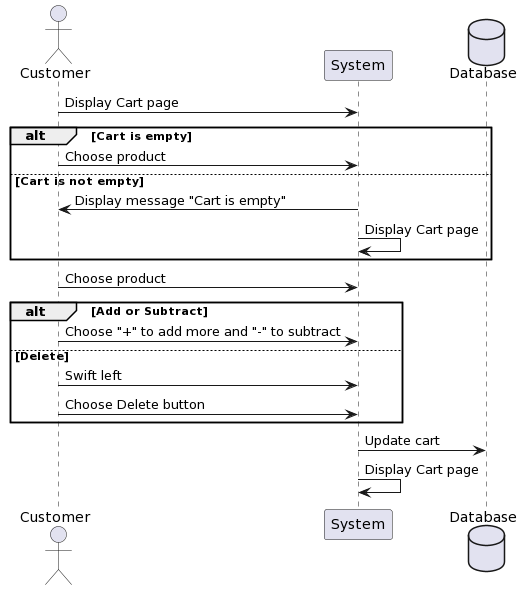

The diagram above was rendered by PlantUML. Its source (embedded in the PNG):
@startuml
actor Customer
    participant System
    database Database

    Customer -> System: Display Cart page
    alt Cart is empty
        Customer -> System: Choose product
    else Cart is not empty
        System -> Customer: Display message "Cart is empty"
        System -> System: Display Cart page
    end
    Customer -> System: Choose product
    alt Add or Subtract
        Customer -> System: Choose "+" to add more and "-" to subtract
    else Delete
        Customer -> System: Swift left
        Customer -> System: Choose Delete button
    end
    System -> Database: Update cart
    System -> System: Display Cart page
@enduml